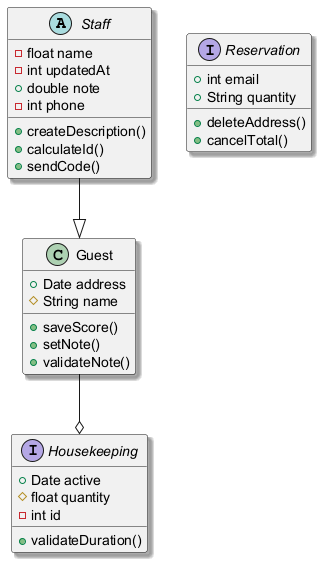

The diagram above was rendered by PlantUML. Its source (embedded in the PNG):
@startuml
skinparam shadowing true
abstract class Staff {
  -float name
  -int updatedAt
  +double note
  -int phone
  +createDescription()
  +calculateId()
  +sendCode()
}
interface Housekeeping {
  +Date active
  #float quantity
  -int id
  +validateDuration()
}
interface Reservation {
  +int email
  +String quantity
  +deleteAddress()
  +cancelTotal()
}
class Guest {
  +Date address
  #String name
  +saveScore()
  +setNote()
  +validateNote()
}
Staff --|> Guest
Guest --o Housekeeping
@enduml